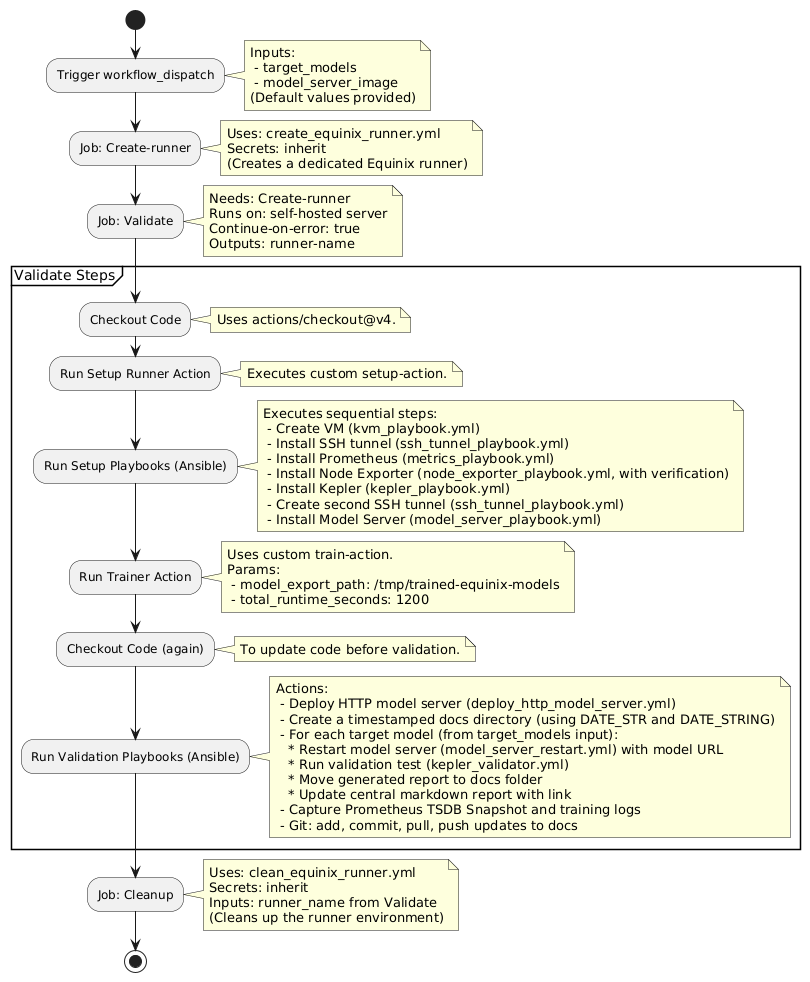

The diagram above was rendered by PlantUML. Its source (embedded in the PNG):
@startuml
!define RECTANGLE class

start

:Trigger workflow_dispatch;
note right
  Inputs:
   - target_models 
   - model_server_image
  (Default values provided)
end note

:Job: Create-runner;
note right
  Uses: create_equinix_runner.yml
  Secrets: inherit
  (Creates a dedicated Equinix runner)
end note

:Job: Validate;
note right
  Needs: Create-runner
  Runs on: self-hosted server
  Continue-on-error: true
  Outputs: runner-name
end note

partition "Validate Steps" {
    :Checkout Code;
    note right
      Uses actions/checkout@v4.
    end note

    :Run Setup Runner Action;
    note right
      Executes custom setup-action.
    end note

    :Run Setup Playbooks (Ansible);
    note right
      Executes sequential steps:
       - Create VM (kvm_playbook.yml)
       - Install SSH tunnel (ssh_tunnel_playbook.yml)
       - Install Prometheus (metrics_playbook.yml)
       - Install Node Exporter (node_exporter_playbook.yml, with verification)
       - Install Kepler (kepler_playbook.yml)
       - Create second SSH tunnel (ssh_tunnel_playbook.yml)
       - Install Model Server (model_server_playbook.yml)
    end note

    :Run Trainer Action;
    note right
      Uses custom train-action.
      Params:
       - model_export_path: /tmp/trained-equinix-models
       - total_runtime_seconds: 1200
    end note

    :Checkout Code (again);
    note right
      To update code before validation.
    end note

    :Run Validation Playbooks (Ansible);
    note right
      Actions:
       - Deploy HTTP model server (deploy_http_model_server.yml)
       - Create a timestamped docs directory (using DATE_STR and DATE_STRING)
       - For each target model (from target_models input):
         * Restart model server (model_server_restart.yml) with model URL
         * Run validation test (kepler_validator.yml)
         * Move generated report to docs folder
         * Update central markdown report with link
       - Capture Prometheus TSDB Snapshot and training logs
       - Git: add, commit, pull, push updates to docs
    end note
}

:Job: Cleanup;
note right
  Uses: clean_equinix_runner.yml
  Secrets: inherit
  Inputs: runner_name from Validate
  (Cleans up the runner environment)
end note

stop
@enduml